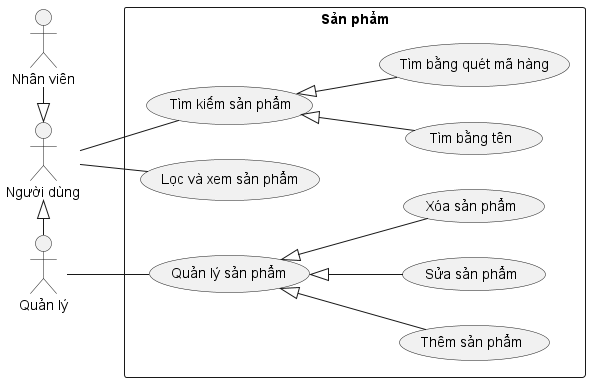

The diagram above was rendered by PlantUML. Its source (embedded in the PNG):
@startuml Product
left to right direction

actor User as "Người dùng"
actor Manager as "Quản lý"
actor Employee as "Nhân viên"

rectangle Product as "Sản phẩm" {
    usecase ProductSearch as "Tìm kiếm sản phẩm"
    usecase ProductSearchByName as "Tìm bằng tên"
    usecase ProductSearchByBarcode as "Tìm bằng quét mã hàng"

    usecase ProductFilter as "Lọc và xem sản phẩm"

    usecase ProductManage as "Quản lý sản phẩm"
    usecase ProductCreate as "Thêm sản phẩm"
    usecase ProductEdit as "Sửa sản phẩm"
    usecase ProductDelete as "Xóa sản phẩm"
}

Employee -r-|> User
Manager -l-|> User

Manager -- ProductManage
ProductManage <|-- ProductCreate
ProductManage <|-- ProductEdit
ProductManage <|-- ProductDelete

User -- ProductFilter

User -- ProductSearch
ProductSearch <|-- ProductSearchByName
ProductSearch <|-- ProductSearchByBarcode
@enduml